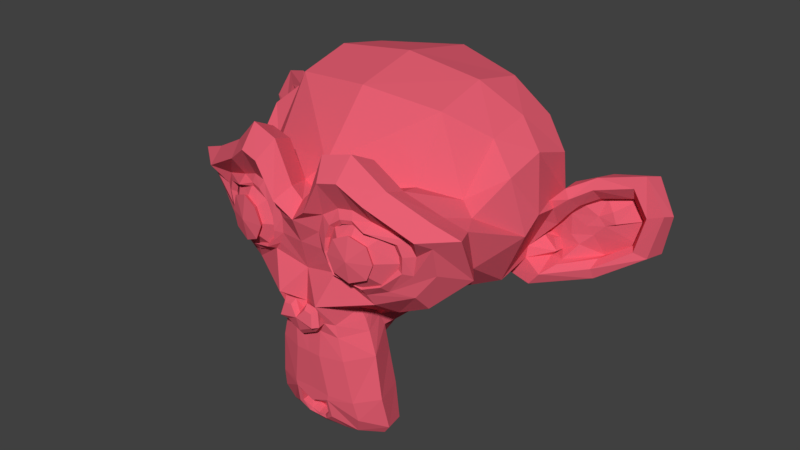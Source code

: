 # Source: Susan.blend  (saved by Blender 2.79.0; exported with 4.5.12 LTS)
import bpy
from mathutils import Matrix  # noqa: F401  (used for matrix-valued properties, if any)

bpy.ops.wm.read_factory_settings(use_empty=True)
scene = bpy.context.scene
scene.name = 'Scene'

# ---- collections
col_collection_1 = bpy.data.collections.new('Collection 1'); scene.collection.children.link(col_collection_1)

# ---- materials (node trees are filled in below, after node groups)
mat_material_001 = bpy.data.materials.new('Material.001')
mat_material_001.alpha_threshold = 0.0
mat_material_001.use_transparent_shadow = False
mat_material_001.diffuse_color = (0.8, 0.1159, 0.1707, 1.0)
mat_material_001.roughness = 0.5

# ---- material node trees

# ---- world
world_world = bpy.data.worlds.new('World'); scene.world = world_world
world_world.color = (0.05088, 0.05088, 0.05088)
world_world.use_sun_shadow = False
world_world.sun_shadow_jitter_overblur = 0.0
world_world.cycles.sampling_method = 'MANUAL'

# ---- meshes
me_suzanne = bpy.data.meshes.new('Suzanne')
me_suzanne.from_pydata([(0.4375, -0.7656, 0.1641), (-0.4375, -0.7656, 0.1641), (0.5, -0.6875, 0.09375), (-0.5, -0.6875, 0.09375), (0.5469, -0.5781, 0.05469), (-0.5469, -0.5781, 0.05469), (0.3516, -0.6172, -0.02344), (-0.3516, -0.6172, -0.02344), (0.3516, -0.7188, 0.03125), (-0.3516, -0.7188, 0.03125), (0.3516, -0.7812, 0.1328), (-0.3516, -0.7812, 0.1328), (0.2734, -0.7969, 0.1641), (-0.2734, -0.7969, 0.1641), (0.2031, -0.7422, 0.09375), (-0.2031, -0.7422, 0.09375), (0.1562, -0.6484, 0.05469), (-0.1562, -0.6484, 0.05469), (0.07812, -0.6562, 0.2422), (-0.07812, -0.6562, 0.2422), (0.1406, -0.7422, 0.2422), (-0.1406, -0.7422, 0.2422), (0.2422, -0.7969, 0.2422), (-0.2422, -0.7969, 0.2422), (0.2734, -0.7969, 0.3281), (-0.2734, -0.7969, 0.3281), (0.2031, -0.7422, 0.3906), (-0.2031, -0.7422, 0.3906), (0.1562, -0.6484, 0.4375), (-0.1562, -0.6484, 0.4375), (0.3516, -0.6172, 0.5156), (-0.3516, -0.6172, 0.5156), (0.3516, -0.7188, 0.4531), (-0.3516, -0.7188, 0.4531), (0.3516, -0.7812, 0.3594), (-0.3516, -0.7812, 0.3594), (0.4375, -0.7656, 0.3281), (-0.4375, -0.7656, 0.3281), (0.5, -0.6875, 0.3906), (-0.5, -0.6875, 0.3906), (0.5469, -0.5781, 0.4375), (-0.5469, -0.5781, 0.4375), (0.625, -0.5625, 0.2422), (-0.625, -0.5625, 0.2422), (0.5625, -0.6719, 0.2422), (-0.5625, -0.6719, 0.2422), (0.4688, -0.7578, 0.2422), (-0.4688, -0.7578, 0.2422), (0.4766, -0.7734, 0.2422), (-0.4766, -0.7734, 0.2422), (0.4453, -0.7812, 0.3359), (-0.4453, -0.7812, 0.3359), (0.3516, -0.8047, 0.375), (-0.3516, -0.8047, 0.375), (0.2656, -0.8203, 0.3359), (-0.2656, -0.8203, 0.3359), (0.2266, -0.8203, 0.2422), (-0.2266, -0.8203, 0.2422), (0.2656, -0.8203, 0.1562), (-0.2656, -0.8203, 0.1562), (0.3516, -0.8281, 0.2422), (-0.3516, -0.8281, 0.2422), (0.3516, -0.8047, 0.1172), (-0.3516, -0.8047, 0.1172), (0.4453, -0.7812, 0.1562), (-0.4453, -0.7812, 0.1562), (0.0, -0.7422, 0.4297), (0.0, -0.8203, 0.3516), (0.0, -0.7344, -0.6797), (0.0, -0.7812, -0.3203), (0.0, -0.7969, -0.1875), (0.0, -0.7188, -0.7734), (0.0, -0.6016, 0.4062), (0.0, -0.5703, 0.5703), (0.0, 0.5469, 0.8984), (0.0, 0.8516, 0.5625), (0.0, 0.8281, 0.07031), (0.0, 0.3516, -0.3828), (0.2031, -0.5625, -0.1875), (-0.2031, -0.5625, -0.1875), (0.3125, -0.5703, -0.4375), (-0.3125, -0.5703, -0.4375), (0.3516, -0.5703, -0.6953), (-0.3516, -0.5703, -0.6953), (0.3672, -0.5312, -0.8906), (-0.3672, -0.5312, -0.8906), (0.3281, -0.5234, -0.9453), (-0.3281, -0.5234, -0.9453), (0.1797, -0.5547, -0.9688), (-0.1797, -0.5547, -0.9688), (0.0, -0.5781, -0.9844), (0.4375, -0.5312, -0.1406), (-0.4375, -0.5312, -0.1406), (0.6328, -0.5391, -0.03906), (-0.6328, -0.5391, -0.03906), (0.8281, -0.4453, 0.1484), (-0.8281, -0.4453, 0.1484), (0.8594, -0.5938, 0.4297), (-0.8594, -0.5938, 0.4297), (0.7109, -0.625, 0.4844), (-0.7109, -0.625, 0.4844), (0.4922, -0.6875, 0.6016), (-0.4922, -0.6875, 0.6016), (0.3203, -0.7344, 0.7578), (-0.3203, -0.7344, 0.7578), (0.1562, -0.7578, 0.7188), (-0.1562, -0.7578, 0.7188), (0.0625, -0.75, 0.4922), (-0.0625, -0.75, 0.4922), (0.1641, -0.7734, 0.4141), (-0.1641, -0.7734, 0.4141), (0.125, -0.7656, 0.3047), (-0.125, -0.7656, 0.3047), (0.2031, -0.7422, 0.09375), (-0.2031, -0.7422, 0.09375), (0.375, -0.7031, 0.01562), (-0.375, -0.7031, 0.01562), (0.4922, -0.6719, 0.0625), (-0.4922, -0.6719, 0.0625), (0.625, -0.6484, 0.1875), (-0.625, -0.6484, 0.1875), (0.6406, -0.6484, 0.2969), (-0.6406, -0.6484, 0.2969), (0.6016, -0.6641, 0.375), (-0.6016, -0.6641, 0.375), (0.4297, -0.7188, 0.4375), (-0.4297, -0.7188, 0.4375), (0.25, -0.7578, 0.4688), (-0.25, -0.7578, 0.4688), (0.0, -0.7344, -0.7656), (0.1094, -0.7344, -0.7188), (-0.1094, -0.7344, -0.7188), (0.1172, -0.7109, -0.8359), (-0.1172, -0.7109, -0.8359), (0.0625, -0.6953, -0.8828), (-0.0625, -0.6953, -0.8828), (0.0, -0.6875, -0.8906), (0.0, -0.75, -0.1953), (0.0, -0.7422, -0.1406), (0.1016, -0.7422, -0.1484), (-0.1016, -0.7422, -0.1484), (0.125, -0.75, -0.2266), (-0.125, -0.75, -0.2266), (0.08594, -0.7422, -0.2891), (-0.08594, -0.7422, -0.2891), (0.3984, -0.6719, -0.04688), (-0.3984, -0.6719, -0.04688), (0.6172, -0.625, 0.05469), (-0.6172, -0.625, 0.05469), (0.7266, -0.6016, 0.2031), (-0.7266, -0.6016, 0.2031), (0.7422, -0.6562, 0.375), (-0.7422, -0.6562, 0.375), (0.6875, -0.7266, 0.4141), (-0.6875, -0.7266, 0.4141), (0.4375, -0.7969, 0.5469), (-0.4375, -0.7969, 0.5469), (0.3125, -0.8359, 0.6406), (-0.3125, -0.8359, 0.6406), (0.2031, -0.8516, 0.6172), (-0.2031, -0.8516, 0.6172), (0.1016, -0.8438, 0.4297), (-0.1016, -0.8438, 0.4297), (0.125, -0.8125, -0.1016), (-0.125, -0.8125, -0.1016), (0.2109, -0.7109, -0.4453), (-0.2109, -0.7109, -0.4453), (0.25, -0.6875, -0.7031), (-0.25, -0.6875, -0.7031), (0.2656, -0.6641, -0.8203), (-0.2656, -0.6641, -0.8203), (0.2344, -0.6328, -0.9141), (-0.2344, -0.6328, -0.9141), (0.1641, -0.6328, -0.9297), (-0.1641, -0.6328, -0.9297), (0.0, -0.6406, -0.9453), (0.0, -0.7266, 0.04688), (0.0, -0.7656, 0.2109), (0.3281, -0.7422, 0.4766), (-0.3281, -0.7422, 0.4766), (0.1641, -0.75, 0.1406), (-0.1641, -0.75, 0.1406), (0.1328, -0.7578, 0.2109), (-0.1328, -0.7578, 0.2109), (0.1172, -0.7344, -0.6875), (-0.1172, -0.7344, -0.6875), (0.07812, -0.75, -0.4453), (-0.07812, -0.75, -0.4453), (0.0, -0.75, -0.4453), (0.0, -0.7422, -0.3281), (0.09375, -0.7812, -0.2734), (-0.09375, -0.7812, -0.2734), (0.1328, -0.7969, -0.2266), (-0.1328, -0.7969, -0.2266), (0.1094, -0.7812, -0.1328), (-0.1094, -0.7812, -0.1328), (0.03906, -0.7812, -0.125), (-0.03906, -0.7812, -0.125), (0.0, -0.8281, -0.2031), (0.04688, -0.8125, -0.1484), (-0.04688, -0.8125, -0.1484), (0.09375, -0.8125, -0.1562), (-0.09375, -0.8125, -0.1562), (0.1094, -0.8281, -0.2266), (-0.1094, -0.8281, -0.2266), (0.07812, -0.8047, -0.25), (-0.07812, -0.8047, -0.25), (0.0, -0.8047, -0.2891), (0.2578, -0.5547, -0.3125), (-0.2578, -0.5547, -0.3125), (0.1641, -0.7109, -0.2422), (-0.1641, -0.7109, -0.2422), (0.1797, -0.7109, -0.3125), (-0.1797, -0.7109, -0.3125), (0.2344, -0.5547, -0.25), (-0.2344, -0.5547, -0.25), (0.0, -0.6875, -0.875), (0.04688, -0.6875, -0.8672), (-0.04688, -0.6875, -0.8672), (0.09375, -0.7109, -0.8203), (-0.09375, -0.7109, -0.8203), (0.09375, -0.7266, -0.7422), (-0.09375, -0.7266, -0.7422), (0.0, -0.6562, -0.7812), (0.09375, -0.6641, -0.75), (-0.09375, -0.6641, -0.75), (0.09375, -0.6406, -0.8125), (-0.09375, -0.6406, -0.8125), (0.04688, -0.6328, -0.8516), (-0.04688, -0.6328, -0.8516), (0.0, -0.6328, -0.8594), (0.1719, -0.7812, 0.2188), (-0.1719, -0.7812, 0.2188), (0.1875, -0.7734, 0.1562), (-0.1875, -0.7734, 0.1562), (0.3359, -0.7578, 0.4297), (-0.3359, -0.7578, 0.4297), (0.2734, -0.7734, 0.4219), (-0.2734, -0.7734, 0.4219), (0.4219, -0.7734, 0.3984), (-0.4219, -0.7734, 0.3984), (0.5625, -0.6953, 0.3516), (-0.5625, -0.6953, 0.3516), (0.5859, -0.6875, 0.2891), (-0.5859, -0.6875, 0.2891), (0.5781, -0.6797, 0.1953), (-0.5781, -0.6797, 0.1953), (0.4766, -0.7188, 0.1016), (-0.4766, -0.7188, 0.1016), (0.375, -0.7422, 0.0625), (-0.375, -0.7422, 0.0625), (0.2266, -0.7812, 0.1094), (-0.2266, -0.7812, 0.1094), (0.1797, -0.7812, 0.2969), (-0.1797, -0.7812, 0.2969), (0.2109, -0.7812, 0.375), (-0.2109, -0.7812, 0.375), (0.2344, -0.7578, 0.3594), (-0.2344, -0.7578, 0.3594), (0.1953, -0.7578, 0.2969), (-0.1953, -0.7578, 0.2969), (0.2422, -0.7578, 0.125), (-0.2422, -0.7578, 0.125), (0.375, -0.7266, 0.08594), (-0.375, -0.7266, 0.08594), (0.4609, -0.7031, 0.1172), (-0.4609, -0.7031, 0.1172), (0.5469, -0.6719, 0.2109), (-0.5469, -0.6719, 0.2109), (0.5547, -0.6719, 0.2812), (-0.5547, -0.6719, 0.2812), (0.5312, -0.6797, 0.3359), (-0.5312, -0.6797, 0.3359), (0.4141, -0.75, 0.3906), (-0.4141, -0.75, 0.3906), (0.2812, -0.7656, 0.3984), (-0.2812, -0.7656, 0.3984), (0.3359, -0.75, 0.4062), (-0.3359, -0.75, 0.4062), (0.2031, -0.75, 0.1719), (-0.2031, -0.75, 0.1719), (0.1953, -0.75, 0.2266), (-0.1953, -0.75, 0.2266), (0.1094, -0.6094, 0.4609), (-0.1094, -0.6094, 0.4609), (0.1953, -0.6172, 0.6641), (-0.1953, -0.6172, 0.6641), (0.3359, -0.5938, 0.6875), (-0.3359, -0.5938, 0.6875), (0.4844, -0.5547, 0.5547), (-0.4844, -0.5547, 0.5547), (0.6797, -0.4922, 0.4531), (-0.6797, -0.4922, 0.4531), (0.7969, -0.4609, 0.4062), (-0.7969, -0.4609, 0.4062), (0.7734, -0.375, 0.1641), (-0.7734, -0.375, 0.1641), (0.6016, -0.4141, 0.0), (-0.6016, -0.4141, 0.0), (0.4375, -0.4688, -0.09375), (-0.4375, -0.4688, -0.09375), (0.0, -0.2891, 0.8984), (0.0, 0.07812, 0.9844), (0.0, 0.6719, -0.1953), (0.0, -0.1875, -0.4609), (0.0, -0.4609, -0.9766), (0.0, -0.3438, -0.8047), (0.0, -0.3203, -0.5703), (0.0, -0.2812, -0.4844), (0.8516, -0.05469, 0.2344), (-0.8516, -0.05469, 0.2344), (0.8594, 0.04688, 0.3203), (-0.8594, 0.04688, 0.3203), (0.7734, 0.4375, 0.2656), (-0.7734, 0.4375, 0.2656), (0.4609, 0.7031, 0.4375), (-0.4609, 0.7031, 0.4375), (0.7344, -0.07031, -0.04688), (-0.7344, -0.07031, -0.04688), (0.5938, 0.1641, -0.125), (-0.5938, 0.1641, -0.125), (0.6406, 0.4297, -0.007812), (-0.6406, 0.4297, -0.007812), (0.3359, 0.6641, 0.05469), (-0.3359, 0.6641, 0.05469), (0.2344, -0.4062, -0.3516), (-0.2344, -0.4062, -0.3516), (0.1797, -0.2578, -0.4141), (-0.1797, -0.2578, -0.4141), (0.2891, -0.3828, -0.7109), (-0.2891, -0.3828, -0.7109), (0.25, -0.3906, -0.5), (-0.25, -0.3906, -0.5), (0.3281, -0.3984, -0.9141), (-0.3281, -0.3984, -0.9141), (0.1406, -0.3672, -0.7578), (-0.1406, -0.3672, -0.7578), (0.125, -0.3594, -0.5391), (-0.125, -0.3594, -0.5391), (0.1641, -0.4375, -0.9453), (-0.1641, -0.4375, -0.9453), (0.2188, -0.4297, -0.2812), (-0.2188, -0.4297, -0.2812), (0.2109, -0.4688, -0.2266), (-0.2109, -0.4688, -0.2266), (0.2031, -0.5, -0.1719), (-0.2031, -0.5, -0.1719), (0.2109, -0.1641, -0.3906), (-0.2109, -0.1641, -0.3906), (0.2969, 0.2656, -0.3125), (-0.2969, 0.2656, -0.3125), (0.3438, 0.5391, -0.1484), (-0.3438, 0.5391, -0.1484), (0.4531, 0.3828, 0.8672), (-0.4531, 0.3828, 0.8672), (0.4531, 0.07031, 0.9297), (-0.4531, 0.07031, 0.9297), (0.4531, -0.2344, 0.8516), (-0.4531, -0.2344, 0.8516), (0.4609, -0.4297, 0.5234), (-0.4609, -0.4297, 0.5234), (0.7266, -0.3359, 0.4062), (-0.7266, -0.3359, 0.4062), (0.6328, -0.2812, 0.4531), (-0.6328, -0.2812, 0.4531), (0.6406, -0.05469, 0.7031), (-0.6406, -0.05469, 0.7031), (0.7969, -0.125, 0.5625), (-0.7969, -0.125, 0.5625), (0.7969, 0.1172, 0.6172), (-0.7969, 0.1172, 0.6172), (0.6406, 0.1953, 0.75), (-0.6406, 0.1953, 0.75), (0.6406, 0.4453, 0.6797), (-0.6406, 0.4453, 0.6797), (0.7969, 0.3594, 0.5391), (-0.7969, 0.3594, 0.5391), (0.6172, 0.5859, 0.3281), (-0.6172, 0.5859, 0.3281), (0.4844, 0.5469, 0.02344), (-0.4844, 0.5469, 0.02344), (0.8203, 0.2031, 0.3281), (-0.8203, 0.2031, 0.3281), (0.4062, -0.1484, -0.1719), (-0.4062, -0.1484, -0.1719), (0.4297, 0.2109, -0.1953), (-0.4297, 0.2109, -0.1953), (0.8906, 0.2344, 0.4062), (-0.8906, 0.2344, 0.4062), (0.7734, 0.125, -0.1406), (-0.7734, 0.125, -0.1406), (1.039, 0.3281, -0.1016), (-1.039, 0.3281, -0.1016), (1.281, 0.4297, 0.05469), (-1.281, 0.4297, 0.05469), (1.352, 0.4219, 0.3203), (-1.352, 0.4219, 0.3203), (1.234, 0.4219, 0.5078), (-1.234, 0.4219, 0.5078), (1.023, 0.3125, 0.4766), (-1.023, 0.3125, 0.4766), (1.016, 0.2891, 0.4141), (-1.016, 0.2891, 0.4141), (1.188, 0.3906, 0.4375), (-1.188, 0.3906, 0.4375), (1.266, 0.4062, 0.2891), (-1.266, 0.4062, 0.2891), (1.211, 0.4062, 0.07812), (-1.211, 0.4062, 0.07812), (1.031, 0.3047, -0.03906), (-1.031, 0.3047, -0.03906), (0.8281, 0.1328, -0.07031), (-0.8281, 0.1328, -0.07031), (0.9219, 0.2188, 0.3594), (-0.9219, 0.2188, 0.3594), (0.9453, 0.2891, 0.3047), (-0.9453, 0.2891, 0.3047), (0.8828, 0.2109, -0.02344), (-0.8828, 0.2109, -0.02344), (1.039, 0.3672, 0.0), (-1.039, 0.3672, 0.0), (1.188, 0.4453, 0.09375), (-1.188, 0.4453, 0.09375), (1.234, 0.4453, 0.25), (-1.234, 0.4453, 0.25), (1.172, 0.4375, 0.3594), (-1.172, 0.4375, 0.3594), (1.023, 0.3594, 0.3438), (-1.023, 0.3594, 0.3438), (0.8438, 0.2109, 0.2891), (-0.8438, 0.2109, 0.2891), (0.8359, 0.2734, 0.1719), (-0.8359, 0.2734, 0.1719), (0.7578, 0.2734, 0.09375), (-0.7578, 0.2734, 0.09375), (0.8203, 0.2734, 0.08594), (-0.8203, 0.2734, 0.08594), (0.8438, 0.2734, 0.01562), (-0.8438, 0.2734, 0.01562), (0.8125, 0.2734, -0.01562), (-0.8125, 0.2734, -0.01562), (0.7266, 0.07031, 0.0), (-0.7266, 0.07031, 0.0), (0.7188, 0.1719, -0.02344), (-0.7188, 0.1719, -0.02344), (0.7188, 0.1875, 0.03906), (-0.7188, 0.1875, 0.03906), (0.7969, 0.2109, 0.2031), (-0.7969, 0.2109, 0.2031), (0.8906, 0.2656, 0.2422), (-0.8906, 0.2656, 0.2422), (0.8906, 0.3203, 0.2344), (-0.8906, 0.3203, 0.2344), (0.8125, 0.3203, -0.01562), (-0.8125, 0.3203, -0.01562), (0.8516, 0.3203, 0.01562), (-0.8516, 0.3203, 0.01562), (0.8281, 0.3203, 0.07812), (-0.8281, 0.3203, 0.07812), (0.7656, 0.3203, 0.09375), (-0.7656, 0.3203, 0.09375), (0.8438, 0.3203, 0.1719), (-0.8438, 0.3203, 0.1719), (1.039, 0.4141, 0.3281), (-1.039, 0.4141, 0.3281), (1.188, 0.4844, 0.3438), (-1.188, 0.4844, 0.3438), (1.258, 0.4922, 0.2422), (-1.258, 0.4922, 0.2422), (1.211, 0.4844, 0.08594), (-1.211, 0.4844, 0.08594), (1.047, 0.4219, 0.0), (-1.047, 0.4219, 0.0), (0.8828, 0.2656, -0.01562), (-0.8828, 0.2656, -0.01562), (0.9531, 0.3438, 0.2891), (-0.9531, 0.3438, 0.2891), (0.8906, 0.3281, 0.1094), (-0.8906, 0.3281, 0.1094), (0.9375, 0.3359, 0.0625), (-0.9375, 0.3359, 0.0625), (1.0, 0.3672, 0.125), (-1.0, 0.3672, 0.125), (0.9609, 0.3516, 0.1719), (-0.9609, 0.3516, 0.1719), (1.016, 0.375, 0.2344), (-1.016, 0.375, 0.2344), (1.055, 0.3828, 0.1875), (-1.055, 0.3828, 0.1875), (1.109, 0.3906, 0.2109), (-1.109, 0.3906, 0.2109), (1.086, 0.3906, 0.2734), (-1.086, 0.3906, 0.2734), (1.023, 0.4844, 0.4375), (-1.023, 0.4844, 0.4375), (1.25, 0.5469, 0.4688), (-1.25, 0.5469, 0.4688), (1.367, 0.5, 0.2969), (-1.367, 0.5, 0.2969), (1.312, 0.5312, 0.05469), (-1.312, 0.5312, 0.05469), (1.039, 0.4922, -0.08594), (-1.039, 0.4922, -0.08594), (0.7891, 0.3281, -0.125), (-0.7891, 0.3281, -0.125), (0.8594, 0.3828, 0.3828), (-0.8594, 0.3828, 0.3828)], [], [(46, 0, 2, 44), (3, 1, 47, 45), (44, 2, 4, 42), (5, 3, 45, 43), (2, 8, 6, 4), (7, 9, 3, 5), (0, 10, 8, 2), (9, 11, 1, 3), (10, 12, 14, 8), (15, 13, 11, 9), (8, 14, 16, 6), (17, 15, 9, 7), (14, 20, 18, 16), (19, 21, 15, 17), (12, 22, 20, 14), (21, 23, 13, 15), (22, 24, 26, 20), (27, 25, 23, 21), (20, 26, 28, 18), (29, 27, 21, 19), (26, 32, 30, 28), (31, 33, 27, 29), (24, 34, 32, 26), (33, 35, 25, 27), (34, 36, 38, 32), (39, 37, 35, 33), (32, 38, 40, 30), (41, 39, 33, 31), (38, 44, 42, 40), (43, 45, 39, 41), (36, 46, 44, 38), (45, 47, 37, 39), (46, 36, 50, 48), (51, 37, 47, 49), (36, 34, 52, 50), (53, 35, 37, 51), (34, 24, 54, 52), (55, 25, 35, 53), (24, 22, 56, 54), (57, 23, 25, 55), (22, 12, 58, 56), (59, 13, 23, 57), (12, 10, 62, 58), (63, 11, 13, 59), (10, 0, 64, 62), (65, 1, 11, 63), (0, 46, 48, 64), (49, 47, 1, 65), (60, 64, 48), (49, 65, 61), (62, 64, 60), (61, 65, 63), (60, 58, 62), (63, 59, 61), (60, 56, 58), (59, 57, 61), (60, 54, 56), (57, 55, 61), (60, 52, 54), (55, 53, 61), (60, 50, 52), (53, 51, 61), (60, 48, 50), (51, 49, 61), (88, 173, 175, 90), (175, 174, 89, 90), (86, 171, 173, 88), (174, 172, 87, 89), (84, 169, 171, 86), (172, 170, 85, 87), (82, 167, 169, 84), (170, 168, 83, 85), (80, 165, 167, 82), (168, 166, 81, 83), (78, 91, 145, 163), (146, 92, 79, 164), (91, 93, 147, 145), (148, 94, 92, 146), (93, 95, 149, 147), (150, 96, 94, 148), (95, 97, 151, 149), (152, 98, 96, 150), (97, 99, 153, 151), (154, 100, 98, 152), (99, 101, 155, 153), (156, 102, 100, 154), (101, 103, 157, 155), (158, 104, 102, 156), (103, 105, 159, 157), (160, 106, 104, 158), (105, 107, 161, 159), (162, 108, 106, 160), (107, 66, 67, 161), (67, 66, 108, 162), (109, 127, 159, 161), (160, 128, 110, 162), (127, 178, 157, 159), (158, 179, 128, 160), (125, 155, 157, 178), (158, 156, 126, 179), (123, 153, 155, 125), (156, 154, 124, 126), (121, 151, 153, 123), (154, 152, 122, 124), (119, 149, 151, 121), (152, 150, 120, 122), (117, 147, 149, 119), (150, 148, 118, 120), (115, 145, 147, 117), (148, 146, 116, 118), (113, 163, 145, 115), (146, 164, 114, 116), (113, 180, 176, 163), (176, 181, 114, 164), (109, 161, 67, 111), (67, 162, 110, 112), (111, 67, 177, 182), (177, 67, 112, 183), (176, 180, 182, 177), (183, 181, 176, 177), (134, 136, 175, 173), (175, 136, 135, 174), (132, 134, 173, 171), (174, 135, 133, 172), (130, 132, 171, 169), (172, 133, 131, 170), (165, 186, 184, 167), (185, 187, 166, 168), (130, 169, 167, 184), (168, 170, 131, 185), (143, 189, 188, 186), (188, 189, 144, 187), (184, 186, 188, 68), (188, 187, 185, 68), (129, 130, 184, 68), (185, 131, 129, 68), (141, 192, 190, 143), (191, 193, 142, 144), (139, 194, 192, 141), (193, 195, 140, 142), (138, 196, 194, 139), (195, 197, 138, 140), (137, 70, 196, 138), (197, 70, 137, 138), (189, 143, 190, 69), (191, 144, 189, 69), (69, 190, 205, 207), (206, 191, 69, 207), (70, 198, 199, 196), (200, 198, 70, 197), (196, 199, 201, 194), (202, 200, 197, 195), (194, 201, 203, 192), (204, 202, 195, 193), (192, 203, 205, 190), (206, 204, 193, 191), (198, 203, 201, 199), (202, 204, 198, 200), (198, 207, 205, 203), (206, 207, 198, 204), (138, 139, 163, 176), (164, 140, 138, 176), (139, 141, 210, 163), (211, 142, 140, 164), (141, 143, 212, 210), (213, 144, 142, 211), (143, 186, 165, 212), (166, 187, 144, 213), (80, 208, 212, 165), (213, 209, 81, 166), (208, 214, 210, 212), (211, 215, 209, 213), (78, 163, 210, 214), (211, 164, 79, 215), (130, 129, 71, 221), (71, 129, 131, 222), (132, 130, 221, 219), (222, 131, 133, 220), (134, 132, 219, 217), (220, 133, 135, 218), (136, 134, 217, 216), (218, 135, 136, 216), (216, 217, 228, 230), (229, 218, 216, 230), (217, 219, 226, 228), (227, 220, 218, 229), (219, 221, 224, 226), (225, 222, 220, 227), (221, 71, 223, 224), (223, 71, 222, 225), (223, 230, 228, 224), (229, 230, 223, 225), (224, 228, 226), (227, 229, 225), (182, 180, 233, 231), (234, 181, 183, 232), (111, 182, 231, 253), (232, 183, 112, 254), (109, 111, 253, 255), (254, 112, 110, 256), (180, 113, 251, 233), (252, 114, 181, 234), (113, 115, 249, 251), (250, 116, 114, 252), (115, 117, 247, 249), (248, 118, 116, 250), (117, 119, 245, 247), (246, 120, 118, 248), (119, 121, 243, 245), (244, 122, 120, 246), (121, 123, 241, 243), (242, 124, 122, 244), (123, 125, 239, 241), (240, 126, 124, 242), (125, 178, 235, 239), (236, 179, 126, 240), (178, 127, 237, 235), (238, 128, 179, 236), (127, 109, 255, 237), (256, 110, 128, 238), (237, 255, 257, 275), (258, 256, 238, 276), (235, 237, 275, 277), (276, 238, 236, 278), (239, 235, 277, 273), (278, 236, 240, 274), (241, 239, 273, 271), (274, 240, 242, 272), (243, 241, 271, 269), (272, 242, 244, 270), (245, 243, 269, 267), (270, 244, 246, 268), (247, 245, 267, 265), (268, 246, 248, 266), (249, 247, 265, 263), (266, 248, 250, 264), (251, 249, 263, 261), (264, 250, 252, 262), (233, 251, 261, 279), (262, 252, 234, 280), (255, 253, 259, 257), (260, 254, 256, 258), (253, 231, 281, 259), (282, 232, 254, 260), (231, 233, 279, 281), (280, 234, 232, 282), (66, 107, 283, 72), (284, 108, 66, 72), (107, 105, 285, 283), (286, 106, 108, 284), (105, 103, 287, 285), (288, 104, 106, 286), (103, 101, 289, 287), (290, 102, 104, 288), (101, 99, 291, 289), (292, 100, 102, 290), (99, 97, 293, 291), (294, 98, 100, 292), (97, 95, 295, 293), (296, 96, 98, 294), (95, 93, 297, 295), (298, 94, 96, 296), (93, 91, 299, 297), (300, 92, 94, 298), (307, 308, 327, 337), (328, 308, 307, 338), (306, 307, 337, 335), (338, 307, 306, 336), (305, 306, 335, 339), (336, 306, 305, 340), (88, 90, 305, 339), (305, 90, 89, 340), (86, 88, 339, 333), (340, 89, 87, 334), (84, 86, 333, 329), (334, 87, 85, 330), (82, 84, 329, 331), (330, 85, 83, 332), (329, 335, 337, 331), (338, 336, 330, 332), (329, 333, 339, 335), (340, 334, 330, 336), (325, 331, 337, 327), (338, 332, 326, 328), (80, 82, 331, 325), (332, 83, 81, 326), (208, 341, 343, 214), (344, 342, 209, 215), (80, 325, 341, 208), (342, 326, 81, 209), (78, 214, 343, 345), (344, 215, 79, 346), (78, 345, 299, 91), (300, 346, 79, 92), (76, 323, 351, 303), (352, 324, 76, 303), (303, 351, 349, 77), (350, 352, 303, 77), (77, 349, 347, 304), (348, 350, 77, 304), (304, 347, 327, 308), (328, 348, 304, 308), (325, 327, 347, 341), (348, 328, 326, 342), (295, 297, 317, 309), (318, 298, 296, 310), (75, 315, 323, 76), (324, 316, 75, 76), (301, 357, 355, 302), (356, 358, 301, 302), (302, 355, 353, 74), (354, 356, 302, 74), (74, 353, 315, 75), (316, 354, 74, 75), (291, 293, 361, 363), (362, 294, 292, 364), (363, 361, 367, 365), (368, 362, 364, 366), (365, 367, 369, 371), (370, 368, 366, 372), (371, 369, 375, 373), (376, 370, 372, 374), (313, 377, 373, 375), (374, 378, 314, 376), (315, 353, 373, 377), (374, 354, 316, 378), (353, 355, 371, 373), (372, 356, 354, 374), (355, 357, 365, 371), (366, 358, 356, 372), (357, 359, 363, 365), (364, 360, 358, 366), (289, 291, 363, 359), (364, 292, 290, 360), (73, 359, 357, 301), (358, 360, 73, 301), (283, 285, 287, 289), (288, 286, 284, 290), (283, 289, 359, 73), (360, 290, 284, 73), (72, 283, 73), (73, 284, 72), (293, 295, 309, 361), (310, 296, 294, 362), (309, 311, 367, 361), (368, 312, 310, 362), (311, 381, 369, 367), (370, 382, 312, 368), (313, 375, 369, 381), (370, 376, 314, 382), (347, 349, 385, 383), (386, 350, 348, 384), (317, 383, 385, 319), (386, 384, 318, 320), (297, 299, 383, 317), (384, 300, 298, 318), (299, 343, 341, 383), (342, 344, 300, 384), (341, 347, 383), (384, 348, 342), (299, 345, 343), (344, 346, 300), (313, 321, 379, 377), (380, 322, 314, 378), (315, 377, 379, 323), (380, 378, 316, 324), (319, 385, 379, 321), (380, 386, 320, 322), (349, 351, 379, 385), (380, 352, 350, 386), (323, 379, 351), (352, 380, 324), (399, 387, 413, 401), (414, 388, 400, 402), (399, 401, 403, 397), (404, 402, 400, 398), (397, 403, 405, 395), (406, 404, 398, 396), (395, 405, 407, 393), (408, 406, 396, 394), (393, 407, 409, 391), (410, 408, 394, 392), (391, 409, 411, 389), (412, 410, 392, 390), (409, 419, 417, 411), (418, 420, 410, 412), (407, 421, 419, 409), (420, 422, 408, 410), (405, 423, 421, 407), (422, 424, 406, 408), (403, 425, 423, 405), (424, 426, 404, 406), (401, 427, 425, 403), (426, 428, 402, 404), (401, 413, 415, 427), (416, 414, 402, 428), (317, 319, 443, 441), (444, 320, 318, 442), (319, 389, 411, 443), (412, 390, 320, 444), (309, 317, 441, 311), (442, 318, 310, 312), (381, 429, 413, 387), (414, 430, 382, 388), (411, 417, 439, 443), (440, 418, 412, 444), (437, 445, 443, 439), (444, 446, 438, 440), (433, 445, 437, 435), (438, 446, 434, 436), (431, 447, 445, 433), (446, 448, 432, 434), (429, 447, 431, 449), (432, 448, 430, 450), (413, 429, 449, 415), (450, 430, 414, 416), (311, 447, 429, 381), (430, 448, 312, 382), (311, 441, 445, 447), (446, 442, 312, 448), (441, 443, 445), (446, 444, 442), (415, 449, 451, 475), (452, 450, 416, 476), (449, 431, 461, 451), (462, 432, 450, 452), (431, 433, 459, 461), (460, 434, 432, 462), (433, 435, 457, 459), (458, 436, 434, 460), (435, 437, 455, 457), (456, 438, 436, 458), (437, 439, 453, 455), (454, 440, 438, 456), (439, 417, 473, 453), (474, 418, 440, 454), (427, 415, 475, 463), (476, 416, 428, 464), (425, 427, 463, 465), (464, 428, 426, 466), (423, 425, 465, 467), (466, 426, 424, 468), (421, 423, 467, 469), (468, 424, 422, 470), (419, 421, 469, 471), (470, 422, 420, 472), (417, 419, 471, 473), (472, 420, 418, 474), (457, 455, 479, 477), (480, 456, 458, 478), (477, 479, 481, 483), (482, 480, 478, 484), (483, 481, 487, 485), (488, 482, 484, 486), (485, 487, 489, 491), (490, 488, 486, 492), (463, 475, 485, 491), (486, 476, 464, 492), (451, 483, 485, 475), (486, 484, 452, 476), (451, 461, 477, 483), (478, 462, 452, 484), (457, 477, 461, 459), (462, 478, 458, 460), (453, 473, 479, 455), (480, 474, 454, 456), (471, 481, 479, 473), (480, 482, 472, 474), (469, 487, 481, 471), (482, 488, 470, 472), (467, 489, 487, 469), (488, 490, 468, 470), (465, 491, 489, 467), (490, 492, 466, 468), (463, 491, 465), (466, 492, 464), (391, 389, 503, 501), (504, 390, 392, 502), (393, 391, 501, 499), (502, 392, 394, 500), (395, 393, 499, 497), (500, 394, 396, 498), (397, 395, 497, 495), (498, 396, 398, 496), (399, 397, 495, 493), (496, 398, 400, 494), (387, 399, 493, 505), (494, 400, 388, 506), (493, 501, 503, 505), (504, 502, 494, 506), (493, 495, 499, 501), (500, 496, 494, 502), (495, 497, 499), (500, 498, 496), (313, 381, 387, 505), (388, 382, 314, 506), (313, 505, 503, 321), (504, 506, 314, 322), (319, 321, 503, 389), (504, 322, 320, 390)])
me_suzanne.materials.append(mat_material_001)
me_suzanne.use_remesh_preserve_volume = False
me_suzanne.use_remesh_preserve_attributes = False
me_suzanne.use_mirror_vertex_groups = False
me_suzanne.update()

# ---- objects
ob_suzanne = bpy.data.objects.new('Suzanne', me_suzanne)

# ---- transforms, parenting, visibility, modifiers, constraints
ob_suzanne.location = (0.0, 0.0, 0.0)
ob_suzanne.lineart.crease_threshold = 0.0

# ---- collection membership
col_collection_1.objects.link(ob_suzanne)

# ---- scene / render settings (as saved in the file)
scene.frame_start = 1; scene.frame_end = 250; scene.frame_set(1)
scene.render.engine = 'BLENDER_EEVEE_NEXT'
scene.render.resolution_percentage = 50
scene.render.dither_intensity = 0.0
scene.cycles.use_denoising = False
scene.cycles.samples = 128
scene.cycles.sampling_pattern = 'TABULATED_SOBOL'
scene.cycles.use_adaptive_sampling = False
scene.cycles.use_light_tree = False
scene.cycles.blur_glossy = 0.0
scene.cycles.sample_clamp_indirect = 0.0
scene.view_settings.view_transform = 'Standard'
bpy.context.view_layer.update()

# ---- added for rendering (the .blend has no active camera and no usable light): camera, sun
cam_auto = bpy.data.cameras.new('AutoCamera')
cam_auto.lens = 50.0
cam_auto.sensor_width = 36.0
cam_auto.clip_end = 1000.0
ob_auto_camera = bpy.data.objects.new('AutoCamera', cam_auto)
scene.collection.objects.link(ob_auto_camera)
ob_auto_camera.location = (3.49307, -4.19168, 2.79445)
ob_auto_camera.rotation_euler = (1.09748, -7.21219e-08, 0.694738)
scene.camera = ob_auto_camera
light_auto_sun = bpy.data.lights.new('AutoSun', 'SUN')
light_auto_sun.energy = 3.0
light_auto_sun.angle = 0.0523599
ob_auto_sun = bpy.data.objects.new('AutoSun', light_auto_sun)
scene.collection.objects.link(ob_auto_sun)
ob_auto_sun.rotation_euler = (0.872665, 0.174533, 0.523599)
bpy.context.view_layer.update()
